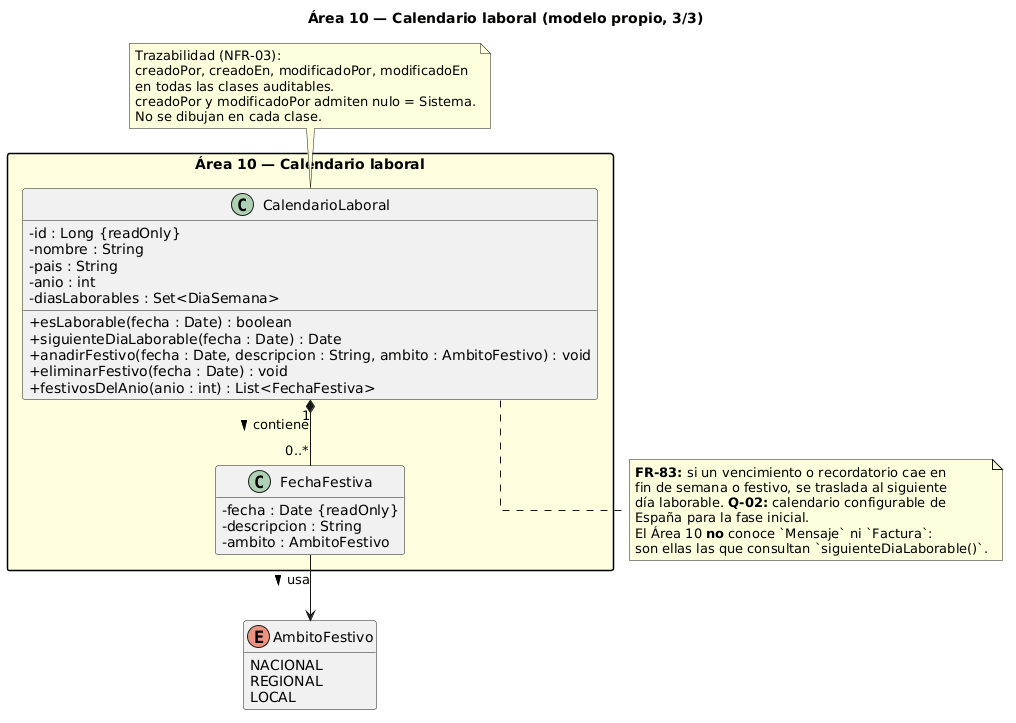

The diagram above was rendered by PlantUML. Its source (embedded in the PNG):
@startuml
title Área 10 — Calendario laboral (modelo propio, 3/3)

skinparam classAttributeIconSize 0
skinparam linetype ortho
skinparam packageStyle rectangle
hide empty members

note "Trazabilidad (NFR-03):\ncreadoPor, creadoEn, modificadoPor, modificadoEn\nen todas las clases auditables.\ncreadoPor y modificadoPor admiten nulo = Sistema.\nNo se dibujan en cada clase." as NFR03

package "Área 10 — Calendario laboral" #LightYellow {

  class CalendarioLaboral {
    - id : Long {readOnly}
    - nombre : String
    - pais : String
    - anio : int
    - diasLaborables : Set<DiaSemana>
    + esLaborable(fecha : Date) : boolean
    + siguienteDiaLaborable(fecha : Date) : Date
    + anadirFestivo(fecha : Date, descripcion : String, ambito : AmbitoFestivo) : void
    + eliminarFestivo(fecha : Date) : void
    + festivosDelAnio(anio : int) : List<FechaFestiva>
  }

  class FechaFestiva {
    - fecha : Date {readOnly}
    - descripcion : String
    - ambito : AmbitoFestivo
  }
}

enum AmbitoFestivo {
  NACIONAL
  REGIONAL
  LOCAL
}

CalendarioLaboral "1" *-- "0..*" FechaFestiva : contiene >
FechaFestiva --> AmbitoFestivo : usa >

NFR03 .. CalendarioLaboral

note bottom of CalendarioLaboral
  **FR-83:** si un vencimiento o recordatorio cae en
  fin de semana o festivo, se traslada al siguiente
  día laborable. **Q-02:** calendario configurable de
  España para la fase inicial.
  El Área 10 **no** conoce `Mensaje` ni `Factura`:
  son ellas las que consultan `siguienteDiaLaborable()`.
end note
@enduml